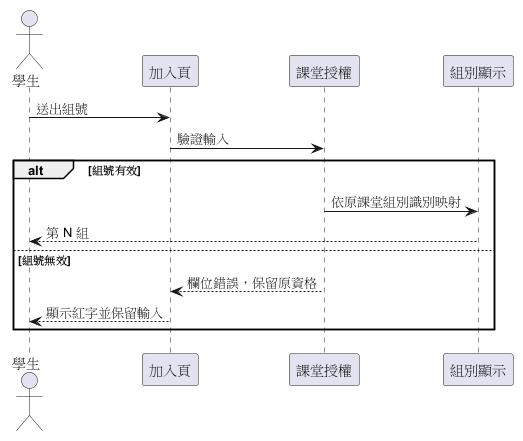

The diagram above was rendered by PlantUML. Its source (embedded in the PNG):
@startuml
actor 學生
participant 加入頁
participant 課堂授權
participant 組別顯示
學生 -> 加入頁 : 送出組號
加入頁 -> 課堂授權 : 驗證輸入
alt 組號有效
課堂授權 -> 組別顯示 : 依原課堂組別識別映射
組別顯示 --> 學生 : 第 N 組
else 組號無效
課堂授權 --> 加入頁 : 欄位錯誤，保留原資格
加入頁 --> 學生 : 顯示紅字並保留輸入
end
@enduml